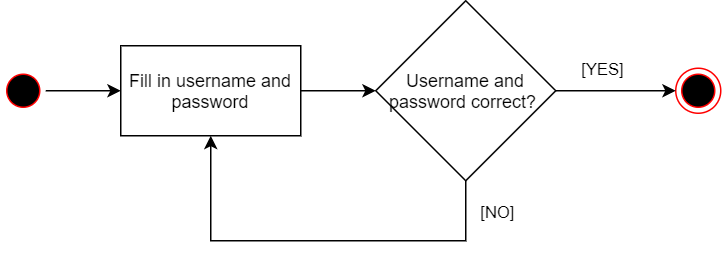

The diagram above was exported from draw.io. Its source (the exported page's mxGraphModel, read from the mxfile embedded in the PNG):
<mxGraphModel dx="1102" dy="875" grid="1" gridSize="10" guides="1" tooltips="1" connect="1" arrows="1" fold="1" page="1" pageScale="1" pageWidth="2336" pageHeight="1654" math="0" shadow="0">
  <root>
    <mxCell id="0" />
    <mxCell id="1" parent="0" />
    <mxCell id="-LLZukBPcJs0Or36JudB-2" value="" style="edgeStyle=orthogonalEdgeStyle;rounded=0;orthogonalLoop=1;jettySize=auto;html=1;" edge="1" parent="1" source="89FKyo4nO2U7r55Wx7xn-2" target="89FKyo4nO2U7r55Wx7xn-9">
      <mxGeometry relative="1" as="geometry" />
    </mxCell>
    <mxCell id="89FKyo4nO2U7r55Wx7xn-2" value="" style="ellipse;html=1;shape=startState;fillColor=#000000;strokeColor=#ff0000;" parent="1" vertex="1">
      <mxGeometry x="70" y="115" width="30" height="30" as="geometry" />
    </mxCell>
    <mxCell id="89FKyo4nO2U7r55Wx7xn-3" value="" style="ellipse;html=1;shape=endState;fillColor=#000000;strokeColor=#ff0000;" parent="1" vertex="1">
      <mxGeometry x="520" y="115" width="30" height="30" as="geometry" />
    </mxCell>
    <mxCell id="89FKyo4nO2U7r55Wx7xn-4" value="Username and password correct?&amp;nbsp;" style="rhombus;whiteSpace=wrap;html=1;" parent="1" vertex="1">
      <mxGeometry x="320" y="70" width="120" height="120" as="geometry" />
    </mxCell>
    <mxCell id="89FKyo4nO2U7r55Wx7xn-5" value="" style="endArrow=classic;html=1;rounded=0;exitX=1;exitY=0.5;exitDx=0;exitDy=0;" parent="1" source="89FKyo4nO2U7r55Wx7xn-4" edge="1">
      <mxGeometry relative="1" as="geometry">
        <mxPoint x="510" y="255" as="sourcePoint" />
        <mxPoint x="520" y="130" as="targetPoint" />
      </mxGeometry>
    </mxCell>
    <mxCell id="89FKyo4nO2U7r55Wx7xn-6" value="[YES]" style="edgeLabel;resizable=0;html=1;align=center;verticalAlign=middle;" parent="89FKyo4nO2U7r55Wx7xn-5" connectable="0" vertex="1">
      <mxGeometry relative="1" as="geometry">
        <mxPoint x="-10" y="-15" as="offset" />
      </mxGeometry>
    </mxCell>
    <mxCell id="-LLZukBPcJs0Or36JudB-1" value="" style="edgeStyle=orthogonalEdgeStyle;rounded=0;orthogonalLoop=1;jettySize=auto;html=1;" edge="1" parent="1" source="89FKyo4nO2U7r55Wx7xn-9" target="89FKyo4nO2U7r55Wx7xn-4">
      <mxGeometry relative="1" as="geometry" />
    </mxCell>
    <mxCell id="89FKyo4nO2U7r55Wx7xn-9" value="Fill in username and password" style="rounded=0;whiteSpace=wrap;html=1;" parent="1" vertex="1">
      <mxGeometry x="150" y="100" width="120" height="60" as="geometry" />
    </mxCell>
    <mxCell id="89FKyo4nO2U7r55Wx7xn-14" value="" style="endArrow=classic;html=1;rounded=0;exitX=0.5;exitY=1;exitDx=0;exitDy=0;entryX=0.5;entryY=1;entryDx=0;entryDy=0;" parent="1" source="89FKyo4nO2U7r55Wx7xn-4" edge="1" target="89FKyo4nO2U7r55Wx7xn-9">
      <mxGeometry relative="1" as="geometry">
        <mxPoint x="370" y="250" as="sourcePoint" />
        <mxPoint x="380" y="250" as="targetPoint" />
        <Array as="points">
          <mxPoint x="380" y="230" />
          <mxPoint x="210" y="230" />
        </Array>
      </mxGeometry>
    </mxCell>
    <mxCell id="89FKyo4nO2U7r55Wx7xn-15" value="[NO]" style="edgeLabel;resizable=0;html=1;align=center;verticalAlign=middle;" parent="89FKyo4nO2U7r55Wx7xn-14" connectable="0" vertex="1">
      <mxGeometry relative="1" as="geometry">
        <mxPoint x="120" y="-20" as="offset" />
      </mxGeometry>
    </mxCell>
  </root>
</mxGraphModel>